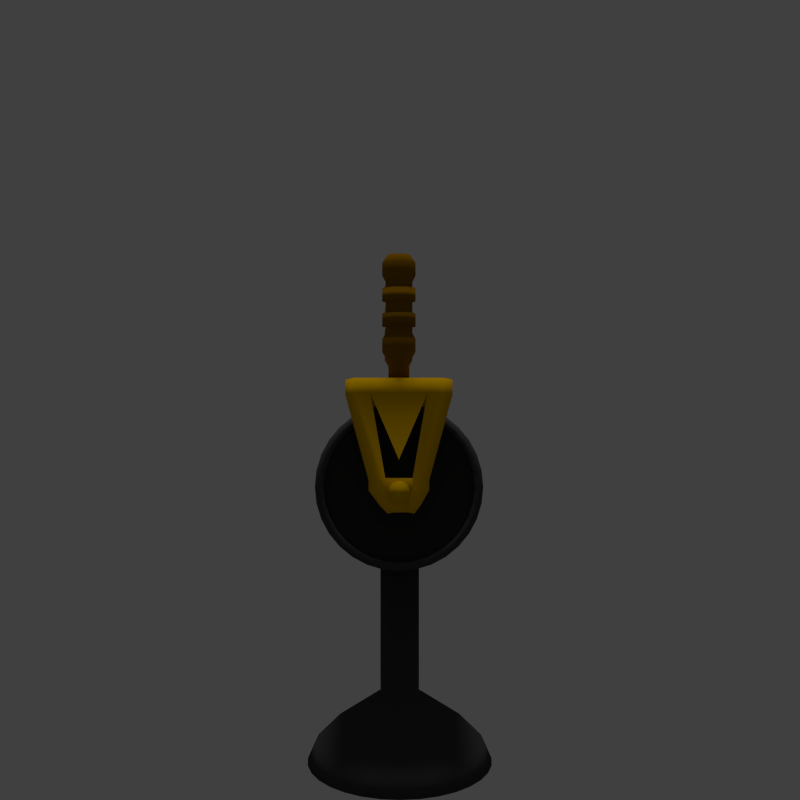 # Source: test_throttle.blend  (saved by Blender 2.75.0; exported with 4.5.12 LTS)
import bpy
from mathutils import Matrix  # noqa: F401  (used for matrix-valued properties, if any)

bpy.ops.wm.read_factory_settings(use_empty=True)
scene = bpy.context.scene
scene.name = 'Scene'

# ---- collections
col_collection_1 = bpy.data.collections.new('Collection 1'); scene.collection.children.link(col_collection_1)

# ---- materials (node trees are filled in below, after node groups)
mat_material_005 = bpy.data.materials.new('Material.005')
mat_material_005.alpha_threshold = 0.0
mat_material_005.use_transparent_shadow = False
mat_material_005.diffuse_color = (0.2462, 0.1157, 0.0, 1.0)
mat_material_005.roughness = 0.5
mat_material_005.specular_intensity = 0.2188
mat_material_001 = bpy.data.materials.new('Material.001')
mat_material_001.alpha_threshold = 0.0
mat_material_001.use_transparent_shadow = False
mat_material_001.diffuse_color = (0.0578, 0.0578, 0.0578, 1.0)
mat_material_001.roughness = 0.5
mat_material_001.specular_intensity = 1.0
mat_material_003 = bpy.data.materials.new('Material.003')
mat_material_003.alpha_threshold = 0.0
mat_material_003.use_transparent_shadow = False
mat_material_003.diffuse_color = (0.02874, 0.0291, 0.02839, 1.0)
mat_material_003.roughness = 0.5
mat_material_003.specular_intensity = 0.0
mat_material_002 = bpy.data.materials.new('Material.002')
mat_material_002.alpha_threshold = 0.0
mat_material_002.use_transparent_shadow = False
mat_material_002.diffuse_color = (0.8, 0.4465, 0.0, 1.0)
mat_material_002.specular_color = (1.0, 0.478, 0.3081)
mat_material_002.roughness = 0.5
mat_material_002.specular_intensity = 1.0

# ---- material node trees

# ---- world
world_world = bpy.data.worlds.new('World'); scene.world = world_world
world_world.color = (0.05088, 0.05088, 0.05088)
world_world.use_sun_shadow = False
world_world.sun_shadow_jitter_overblur = 0.0
world_world.cycles.sampling_method = 'MANUAL'
world_world.cycles.sample_map_resolution = 256
world_world.light_settings.ao_factor = 0.8

# ---- cameras
cam_camera_001 = bpy.data.cameras.new('Camera.001')
cam_camera_001.clip_end = 100.0
cam_camera_001.lens = 35.0
cam_camera_001.sensor_width = 32.0
cam_camera_001.sensor_height = 18.0
cam_camera_001.display_size = 2.0
cam_camera_001.dof.focus_distance = 0.0
cam_camera_001.dof.aperture_fstop = 128.0
cam_camera_001.dof.aperture_blades = 6

# ---- lights
light_sun = bpy.data.lights.new('Sun', 'SUN')
light_sun.transmission_factor = 0.0
light_sun.angle = 0.1993
light_sun.energy = 1.0
light_sun.shadow_buffer_clip_start = 0.5
light_sun.shadow_soft_size = 0.1
light_sun.shadow_cascade_max_distance = 1000.0
light_sun.cycles.use_multiple_importance_sampling = False

# ---- meshes
me_cube_002 = bpy.data.meshes.new('Cube.002')
me_cube_002.from_pydata([(0.5524, 0.06454, 0.782), (0.5524, 0.06454, 0.6479), (0.5398, 0.0633, 0.782), (0.5398, 0.0633, 0.6479), (0.5277, 0.05963, 0.782), (0.5277, 0.05963, 0.6479), (0.5166, 0.05367, 0.782), (0.5166, 0.05367, 0.6479), (0.5068, 0.04564, 0.782), (0.5068, 0.04564, 0.6479), (0.4987, 0.03586, 0.782), (0.4987, 0.03586, 0.6479), (0.4928, 0.0247, 0.782), (0.4928, 0.0247, 0.6479), (0.4891, 0.01259, 0.782), (0.4891, 0.01259, 0.6479), (0.4879, -3.186e-07, 0.782), (0.4879, -2.514e-07, 0.6479), (0.4891, -0.01259, 0.782), (0.4891, -0.01259, 0.6479), (0.4928, -0.0247, 0.782), (0.4928, -0.0247, 0.6479), (0.4987, -0.03586, 0.782), (0.4987, -0.03586, 0.6479), (0.5068, -0.04564, 0.782), (0.5068, -0.04564, 0.6479), (0.5166, -0.05367, 0.782), (0.5166, -0.05367, 0.6479), (0.5277, -0.05963, 0.782), (0.5277, -0.05963, 0.6479), (0.5398, -0.0633, 0.782), (0.5398, -0.0633, 0.6479), (0.5524, -0.06455, 0.782), (0.5524, -0.06454, 0.6479), (0.565, -0.0633, 0.782), (0.565, -0.0633, 0.6479), (0.5771, -0.05963, 0.782), (0.5771, -0.05963, 0.6479), (0.5883, -0.05367, 0.782), (0.5883, -0.05367, 0.6479), (0.5981, -0.04564, 0.782), (0.5981, -0.04564, 0.6479), (0.6061, -0.03586, 0.782), (0.6061, -0.03586, 0.6479), (0.612, -0.0247, 0.782), (0.612, -0.0247, 0.6479), (0.6157, -0.01259, 0.782), (0.6157, -0.01259, 0.6479), (0.617, -2.612e-07, 0.782), (0.617, -1.94e-07, 0.6479), (0.6157, 0.01259, 0.782), (0.6157, 0.01259, 0.6479), (0.612, 0.0247, 0.782), (0.612, 0.0247, 0.6479), (0.6061, 0.03586, 0.782), (0.6061, 0.03586, 0.6479), (0.5981, 0.04564, 0.782), (0.5981, 0.04564, 0.6479), (0.5883, 0.05367, 0.782), (0.5883, 0.05367, 0.6479), (0.5771, 0.05963, 0.782), (0.5771, 0.05963, 0.6479), (0.565, 0.0633, 0.782), (0.565, 0.0633, 0.6479), (0.5524, 0.103, 0.8514), (0.5323, 0.1011, 0.8514), (0.513, 0.09519, 0.8514), (0.4952, 0.08567, 0.8514), (0.4796, 0.07286, 0.8514), (0.4667, 0.05724, 0.8514), (0.4572, 0.03943, 0.8514), (0.4514, 0.0201, 0.8514), (0.4494, -3.857e-07, 0.8514), (0.4514, -0.0201, 0.8514), (0.4572, -0.03943, 0.8514), (0.4667, -0.05724, 0.8514), (0.4796, -0.07286, 0.8514), (0.4952, -0.08567, 0.8514), (0.513, -0.09519, 0.8514), (0.5323, -0.1011, 0.8514), (0.5524, -0.103, 0.8514), (0.5725, -0.1011, 0.8514), (0.5918, -0.09519, 0.8514), (0.6097, -0.08567, 0.8514), (0.6253, -0.07286, 0.8514), (0.6381, -0.05724, 0.8514), (0.6476, -0.03943, 0.8514), (0.6535, -0.0201, 0.8514), (0.6554, -2.94e-07, 0.8514), (0.6535, 0.0201, 0.8514), (0.6476, 0.03943, 0.8514), (0.6381, 0.05724, 0.8514), (0.6253, 0.07286, 0.8514), (0.6097, 0.08567, 0.8514), (0.5918, 0.09519, 0.8514), (0.5725, 0.1011, 0.8514), (0.5524, 0.103, 1.401), (0.5323, 0.1011, 1.401), (0.513, 0.09519, 1.401), (0.4952, 0.08567, 1.401), (0.4796, 0.07286, 1.401), (0.4667, 0.05724, 1.401), (0.4572, 0.03943, 1.401), (0.4514, 0.0201, 1.401), (0.4494, -6.837e-07, 1.401), (0.4514, -0.0201, 1.401), (0.4572, -0.03943, 1.401), (0.4667, -0.05724, 1.401), (0.4796, -0.07286, 1.401), (0.4952, -0.08567, 1.401), (0.513, -0.09519, 1.401), (0.5323, -0.1011, 1.401), (0.5524, -0.103, 1.401), (0.5725, -0.1011, 1.401), (0.5918, -0.09519, 1.401), (0.6097, -0.08567, 1.401), (0.6253, -0.07286, 1.401), (0.6381, -0.05724, 1.401), (0.6476, -0.03943, 1.401), (0.6535, -0.0201, 1.401), (0.6555, -5.92e-07, 1.401), (0.6535, 0.0201, 1.401), (0.6476, 0.03943, 1.401), (0.6381, 0.05724, 1.401), (0.6253, 0.07286, 1.401), (0.6097, 0.08567, 1.401), (0.5918, 0.09519, 1.401), (0.5725, 0.1011, 1.401), (0.5524, 0.07181, 1.449), (0.5384, 0.07043, 1.449), (0.5249, 0.06635, 1.449), (0.5125, 0.05971, 1.449), (0.5016, 0.05078, 1.449), (0.4927, 0.0399, 1.449), (0.4861, 0.02748, 1.449), (0.482, 0.01401, 1.449), (0.4806, -6.777e-07, 1.449), (0.482, -0.01401, 1.449), (0.4861, -0.02748, 1.449), (0.4927, -0.0399, 1.449), (0.5016, -0.05078, 1.449), (0.5125, -0.05971, 1.449), (0.5249, -0.06635, 1.449), (0.5384, -0.07044, 1.449), (0.5524, -0.07182, 1.449), (0.5664, -0.07044, 1.449), (0.5799, -0.06635, 1.449), (0.5923, -0.05971, 1.449), (0.6032, -0.05078, 1.449), (0.6121, -0.0399, 1.449), (0.6188, -0.02748, 1.449), (0.6228, -0.01401, 1.449), (0.6242, -6.137e-07, 1.449), (0.6228, 0.01401, 1.449), (0.6188, 0.02748, 1.449), (0.6121, 0.0399, 1.449), (0.6032, 0.05078, 1.449), (0.5923, 0.05971, 1.449), (0.5799, 0.06635, 1.449), (0.5664, 0.07043, 1.449), (0.4514, -0.0201, 0.9299), (0.4514, -0.0201, 1.008), (0.4514, -0.0201, 1.087), (0.4514, -0.0201, 1.165), (0.4514, -0.0201, 1.244), (0.4514, -0.0201, 1.322), (0.4494, -6.411e-07, 1.322), (0.4494, -5.985e-07, 1.244), (0.4494, -5.56e-07, 1.165), (0.4494, -5.134e-07, 1.087), (0.4494, -4.708e-07, 1.008), (0.4494, -4.282e-07, 0.9299), (0.6535, -0.0201, 0.9299), (0.6535, -0.0201, 1.008), (0.6535, -0.0201, 1.087), (0.6535, -0.0201, 1.165), (0.6535, -0.0201, 1.244), (0.6535, -0.0201, 1.322), (0.6476, -0.03943, 1.322), (0.6476, -0.03943, 1.244), (0.6476, -0.03943, 1.165), (0.6476, -0.03943, 1.087), (0.6476, -0.03943, 1.008), (0.6476, -0.03943, 0.9299), (0.4572, -0.03943, 0.9299), (0.4572, -0.03943, 1.008), (0.4572, -0.03943, 1.087), (0.4572, -0.03943, 1.165), (0.4572, -0.03943, 1.244), (0.4572, -0.03943, 1.322), (0.6554, -3.365e-07, 0.9299), (0.6554, -3.791e-07, 1.008), (0.6554, -4.217e-07, 1.087), (0.6554, -4.643e-07, 1.165), (0.6554, -5.068e-07, 1.244), (0.6554, -5.494e-07, 1.322), (0.4667, -0.05724, 0.9299), (0.4667, -0.05724, 1.008), (0.4667, -0.05724, 1.087), (0.4667, -0.05724, 1.165), (0.4667, -0.05724, 1.244), (0.4667, -0.05724, 1.322), (0.6535, 0.0201, 0.9299), (0.6535, 0.0201, 1.008), (0.6535, 0.0201, 1.087), (0.6535, 0.0201, 1.165), (0.6535, 0.0201, 1.244), (0.6535, 0.0201, 1.322), (0.4796, -0.07286, 0.9299), (0.4796, -0.07286, 1.008), (0.4796, -0.07286, 1.087), (0.4796, -0.07286, 1.165), (0.4796, -0.07286, 1.244), (0.4796, -0.07286, 1.322), (0.6476, 0.03943, 0.9299), (0.6476, 0.03943, 1.008), (0.6476, 0.03943, 1.087), (0.6476, 0.03943, 1.165), (0.6476, 0.03943, 1.244), (0.6476, 0.03943, 1.322), (0.4952, -0.08567, 0.9299), (0.4952, -0.08567, 1.008), (0.4952, -0.08567, 1.087), (0.4952, -0.08567, 1.165), (0.4952, -0.08567, 1.244), (0.4952, -0.08567, 1.322), (0.6381, 0.05724, 0.9299), (0.6381, 0.05724, 1.008), (0.6381, 0.05724, 1.087), (0.6381, 0.05724, 1.165), (0.6381, 0.05724, 1.244), (0.6381, 0.05724, 1.322), (0.513, -0.09519, 0.9299), (0.513, -0.09519, 1.008), (0.513, -0.09519, 1.087), (0.513, -0.09519, 1.165), (0.513, -0.09519, 1.244), (0.513, -0.09519, 1.322), (0.5323, 0.1011, 0.9299), (0.5323, 0.1011, 1.008), (0.5323, 0.1011, 1.087), (0.5323, 0.1011, 1.165), (0.5323, 0.1011, 1.244), (0.5323, 0.1011, 1.322), (0.5524, 0.103, 1.322), (0.5524, 0.103, 1.244), (0.5524, 0.103, 1.165), (0.5524, 0.103, 1.087), (0.5524, 0.103, 1.008), (0.5524, 0.103, 0.9299), (0.6253, 0.07286, 0.9299), (0.6253, 0.07286, 1.008), (0.6253, 0.07286, 1.087), (0.6253, 0.07286, 1.165), (0.6253, 0.07286, 1.244), (0.6253, 0.07286, 1.322), (0.5323, -0.1011, 0.9299), (0.5323, -0.1011, 1.008), (0.5323, -0.1011, 1.087), (0.5323, -0.1011, 1.165), (0.5323, -0.1011, 1.244), (0.5323, -0.1011, 1.322), (0.513, 0.09519, 0.9299), (0.513, 0.09519, 1.008), (0.513, 0.09519, 1.087), (0.513, 0.09519, 1.165), (0.513, 0.09519, 1.244), (0.513, 0.09519, 1.322), (0.6097, 0.08567, 0.9299), (0.6097, 0.08567, 1.008), (0.6097, 0.08567, 1.087), (0.6097, 0.08567, 1.165), (0.6097, 0.08567, 1.244), (0.6097, 0.08567, 1.322), (0.5524, -0.103, 0.9299), (0.5524, -0.103, 1.008), (0.5524, -0.103, 1.087), (0.5524, -0.103, 1.165), (0.5524, -0.103, 1.244), (0.5524, -0.103, 1.322), (0.4952, 0.08567, 0.9299), (0.4952, 0.08567, 1.008), (0.4952, 0.08567, 1.087), (0.4952, 0.08567, 1.165), (0.4952, 0.08567, 1.244), (0.4952, 0.08567, 1.322), (0.5918, 0.09519, 0.9299), (0.5918, 0.09519, 1.008), (0.5918, 0.09519, 1.087), (0.5918, 0.09519, 1.165), (0.5918, 0.09519, 1.244), (0.5918, 0.09519, 1.322), (0.5725, -0.1011, 0.9299), (0.5725, -0.1011, 1.008), (0.5725, -0.1011, 1.087), (0.5725, -0.1011, 1.165), (0.5725, -0.1011, 1.244), (0.5725, -0.1011, 1.322), (0.4796, 0.07286, 0.9299), (0.4796, 0.07286, 1.008), (0.4796, 0.07286, 1.087), (0.4796, 0.07286, 1.165), (0.4796, 0.07286, 1.244), (0.4796, 0.07286, 1.322), (0.5725, 0.1011, 0.9299), (0.5725, 0.1011, 1.008), (0.5725, 0.1011, 1.087), (0.5725, 0.1011, 1.165), (0.5725, 0.1011, 1.244), (0.5725, 0.1011, 1.322), (0.5918, -0.09519, 0.9299), (0.5918, -0.09519, 1.008), (0.5918, -0.09519, 1.087), (0.5918, -0.09519, 1.165), (0.5918, -0.09519, 1.244), (0.5918, -0.09519, 1.322), (0.4667, 0.05724, 0.9299), (0.4667, 0.05724, 1.008), (0.4667, 0.05724, 1.087), (0.4667, 0.05724, 1.165), (0.4667, 0.05724, 1.244), (0.4667, 0.05724, 1.322), (0.6097, -0.08567, 0.9299), (0.6097, -0.08567, 1.008), (0.6097, -0.08567, 1.087), (0.6097, -0.08567, 1.165), (0.6097, -0.08567, 1.244), (0.6097, -0.08567, 1.322), (0.4572, 0.03943, 0.9299), (0.4572, 0.03943, 1.008), (0.4572, 0.03943, 1.087), (0.4572, 0.03943, 1.165), (0.4572, 0.03943, 1.244), (0.4572, 0.03943, 1.322), (0.6253, -0.07286, 0.9299), (0.6253, -0.07286, 1.008), (0.6253, -0.07286, 1.087), (0.6253, -0.07286, 1.165), (0.6253, -0.07286, 1.244), (0.6253, -0.07286, 1.322), (0.4514, 0.0201, 0.9299), (0.4514, 0.0201, 1.008), (0.4514, 0.0201, 1.087), (0.4514, 0.0201, 1.165), (0.4514, 0.0201, 1.244), (0.4514, 0.0201, 1.322), (0.6381, -0.05724, 0.9299), (0.6381, -0.05724, 1.008), (0.6381, -0.05724, 1.087), (0.6381, -0.05724, 1.165), (0.6381, -0.05724, 1.244), (0.6381, -0.05724, 1.322), (0.4712, -0.01695, 0.9683), (0.4712, -0.01695, 1.031), (0.4712, -0.01695, 1.095), (0.4712, -0.01695, 1.158), (0.4712, -0.01695, 1.221), (0.4712, -0.01695, 1.284), (0.4696, -0.0007805, 1.284), (0.4696, -0.0007805, 1.221), (0.4696, -0.0007804, 1.158), (0.4696, -0.0007804, 1.095), (0.4696, -0.0007804, 1.031), (0.4696, -0.0007803, 0.9683), (0.6337, -0.01695, 0.9683), (0.6337, -0.01695, 1.031), (0.6337, -0.01695, 1.095), (0.6337, -0.01695, 1.158), (0.6337, -0.01695, 1.221), (0.6337, -0.01695, 1.284), (0.629, -0.03249, 1.284), (0.629, -0.03249, 1.221), (0.629, -0.03249, 1.158), (0.629, -0.03249, 1.095), (0.629, -0.03249, 1.031), (0.629, -0.03249, 0.9683), (0.4759, -0.03249, 0.9683), (0.4759, -0.03249, 1.031), (0.4759, -0.03249, 1.095), (0.4759, -0.03249, 1.158), (0.4759, -0.03249, 1.221), (0.4759, -0.03249, 1.284), (0.6353, -0.0007802, 0.9683), (0.6353, -0.0007803, 1.031), (0.6353, -0.0007803, 1.095), (0.6353, -0.0007803, 1.158), (0.6353, -0.0007804, 1.221), (0.6353, -0.0007804, 1.284), (0.4836, -0.04682, 0.9683), (0.4836, -0.04682, 1.031), (0.4836, -0.04682, 1.095), (0.4836, -0.04682, 1.158), (0.4836, -0.04682, 1.221), (0.4836, -0.04682, 1.284), (0.6337, 0.01539, 0.9683), (0.6337, 0.01539, 1.031), (0.6337, 0.01539, 1.095), (0.6337, 0.01539, 1.158), (0.6337, 0.01539, 1.221), (0.6337, 0.01539, 1.284), (0.4939, -0.05937, 0.9683), (0.4939, -0.05937, 1.031), (0.4939, -0.05937, 1.095), (0.4939, -0.05937, 1.158), (0.4939, -0.05937, 1.221), (0.4939, -0.05937, 1.284), (0.629, 0.03093, 0.9683), (0.629, 0.03093, 1.031), (0.629, 0.03093, 1.095), (0.629, 0.03093, 1.158), (0.629, 0.03093, 1.221), (0.629, 0.03093, 1.284), (0.5064, -0.06968, 0.9683), (0.5064, -0.06968, 1.031), (0.5064, -0.06968, 1.095), (0.5064, -0.06968, 1.158), (0.5064, -0.06968, 1.221), (0.5064, -0.06968, 1.284), (0.6214, 0.04526, 0.9683), (0.6214, 0.04526, 1.031), (0.6214, 0.04526, 1.095), (0.6214, 0.04526, 1.158), (0.6214, 0.04526, 1.221), (0.6214, 0.04526, 1.284), (0.5208, -0.07734, 0.9683), (0.5208, -0.07734, 1.031), (0.5208, -0.07734, 1.095), (0.5208, -0.07734, 1.158), (0.5208, -0.07734, 1.221), (0.5208, -0.07734, 1.284), (0.5363, 0.08049, 0.9683), (0.5363, 0.08049, 1.031), (0.5363, 0.08049, 1.095), (0.5363, 0.08049, 1.158), (0.5363, 0.08049, 1.221), (0.5363, 0.08049, 1.284), (0.5525, 0.08208, 1.284), (0.5525, 0.08208, 1.221), (0.5525, 0.08208, 1.158), (0.5525, 0.08208, 1.095), (0.5525, 0.08208, 1.031), (0.5525, 0.08208, 0.9683), (0.6111, 0.05781, 0.9683), (0.6111, 0.05781, 1.031), (0.6111, 0.05781, 1.095), (0.6111, 0.05781, 1.158), (0.6111, 0.05781, 1.221), (0.6111, 0.05781, 1.284), (0.5363, -0.08205, 0.9683), (0.5363, -0.08205, 1.031), (0.5363, -0.08205, 1.095), (0.5363, -0.08205, 1.158), (0.5363, -0.08205, 1.221), (0.5363, -0.08205, 1.284), (0.5208, 0.07578, 0.9683), (0.5208, 0.07578, 1.031), (0.5208, 0.07578, 1.095), (0.5208, 0.07578, 1.158), (0.5208, 0.07578, 1.221), (0.5208, 0.07578, 1.284), (0.5985, 0.06812, 0.9683), (0.5985, 0.06812, 1.031), (0.5985, 0.06812, 1.095), (0.5985, 0.06812, 1.158), (0.5985, 0.06812, 1.221), (0.5985, 0.06812, 1.284), (0.5525, -0.08364, 0.9683), (0.5525, -0.08364, 1.031), (0.5525, -0.08364, 1.095), (0.5525, -0.08364, 1.158), (0.5525, -0.08364, 1.221), (0.5525, -0.08364, 1.284), (0.5064, 0.06812, 0.9683), (0.5064, 0.06812, 1.031), (0.5064, 0.06812, 1.095), (0.5064, 0.06812, 1.158), (0.5064, 0.06812, 1.221), (0.5064, 0.06812, 1.284), (0.5842, 0.07578, 0.9683), (0.5842, 0.07578, 1.031), (0.5842, 0.07578, 1.095), (0.5842, 0.07578, 1.158), (0.5842, 0.07578, 1.221), (0.5842, 0.07578, 1.284), (0.5686, -0.08205, 0.9683), (0.5686, -0.08205, 1.031), (0.5686, -0.08205, 1.095), (0.5686, -0.08205, 1.158), (0.5686, -0.08205, 1.221), (0.5686, -0.08205, 1.284), (0.4939, 0.05781, 0.9683), (0.4939, 0.05781, 1.031), (0.4939, 0.05781, 1.095), (0.4939, 0.05781, 1.158), (0.4939, 0.05781, 1.221), (0.4939, 0.05781, 1.284), (0.5686, 0.08049, 0.9683), (0.5686, 0.08049, 1.031), (0.5686, 0.08049, 1.095), (0.5686, 0.08049, 1.158), (0.5686, 0.08049, 1.221), (0.5686, 0.08049, 1.284), (0.5842, -0.07734, 0.9683), (0.5842, -0.07734, 1.031), (0.5842, -0.07734, 1.095), (0.5842, -0.07734, 1.158), (0.5842, -0.07734, 1.221), (0.5842, -0.07734, 1.284), (0.4836, 0.04526, 0.9683), (0.4836, 0.04526, 1.031), (0.4836, 0.04526, 1.095), (0.4836, 0.04526, 1.158), (0.4836, 0.04526, 1.221), (0.4836, 0.04526, 1.284), (0.5985, -0.06968, 0.9683), (0.5985, -0.06968, 1.031), (0.5985, -0.06968, 1.095), (0.5985, -0.06968, 1.158), (0.5985, -0.06968, 1.221), (0.5985, -0.06968, 1.284), (0.4759, 0.03093, 0.9683), (0.4759, 0.03093, 1.031), (0.4759, 0.03093, 1.095), (0.4759, 0.03093, 1.158), (0.4759, 0.03093, 1.221), (0.4759, 0.03093, 1.284), (0.6111, -0.05937, 0.9683), (0.6111, -0.05937, 1.031), (0.6111, -0.05937, 1.095), (0.6111, -0.05937, 1.158), (0.6111, -0.05937, 1.221), (0.6111, -0.05937, 1.284), (0.4712, 0.01539, 0.9683), (0.4712, 0.01539, 1.031), (0.4712, 0.01539, 1.095), (0.4712, 0.01539, 1.158), (0.4712, 0.01539, 1.221), (0.4712, 0.01539, 1.284), (0.6214, -0.04682, 0.9683), (0.6214, -0.04682, 1.031), (0.6214, -0.04682, 1.095), (0.6214, -0.04682, 1.158), (0.6214, -0.04682, 1.221), (0.6214, -0.04682, 1.284)], [], [(0, 1, 3, 2), (2, 3, 5, 4), (4, 5, 7, 6), (6, 7, 9, 8), (8, 9, 11, 10), (10, 11, 13, 12), (12, 13, 15, 14), (14, 15, 17, 16), (16, 17, 19, 18), (18, 19, 21, 20), (20, 21, 23, 22), (22, 23, 25, 24), (24, 25, 27, 26), (26, 27, 29, 28), (28, 29, 31, 30), (30, 31, 33, 32), (32, 33, 35, 34), (34, 35, 37, 36), (36, 37, 39, 38), (38, 39, 41, 40), (40, 41, 43, 42), (42, 43, 45, 44), (44, 45, 47, 46), (46, 47, 49, 48), (48, 49, 51, 50), (50, 51, 53, 52), (52, 53, 55, 54), (54, 55, 57, 56), (56, 57, 59, 58), (58, 59, 61, 60), (3, 1, 63, 61, 59, 57, 55, 53, 51, 49, 47, 45, 43, 41, 39, 37, 35, 33, 31, 29, 27, 25, 23, 21, 19, 17, 15, 13, 11, 9, 7, 5), (62, 63, 1, 0), (60, 61, 63, 62), (6, 8, 68, 67), (166, 165, 105, 104), (24, 26, 77, 76), (42, 44, 86, 85), (60, 62, 95, 94), (16, 18, 73, 72), (34, 36, 82, 81), (52, 54, 91, 90), (8, 10, 69, 68), (26, 28, 78, 77), (44, 46, 87, 86), (0, 2, 65, 64), (62, 0, 64, 95), (18, 20, 74, 73), (36, 38, 83, 82), (54, 56, 92, 91), (10, 12, 70, 69), (28, 30, 79, 78), (46, 48, 88, 87), (2, 4, 66, 65), (20, 22, 75, 74), (38, 40, 84, 83), (56, 58, 93, 92), (12, 14, 71, 70), (30, 32, 80, 79), (48, 50, 89, 88), (4, 6, 67, 66), (22, 24, 76, 75), (40, 42, 85, 84), (58, 60, 94, 93), (14, 16, 72, 71), (32, 34, 81, 80), (50, 52, 90, 89), (107, 108, 140, 139), (178, 177, 119, 118), (165, 189, 106, 105), (177, 195, 120, 119), (189, 201, 107, 106), (195, 207, 121, 120), (201, 213, 108, 107), (207, 219, 122, 121), (213, 225, 109, 108), (219, 231, 123, 122), (225, 237, 110, 109), (244, 243, 97, 96), (231, 255, 124, 123), (237, 261, 111, 110), (243, 267, 98, 97), (255, 273, 125, 124), (261, 279, 112, 111), (267, 285, 99, 98), (273, 291, 126, 125), (279, 297, 113, 112), (285, 303, 100, 99), (291, 309, 127, 126), (297, 315, 114, 113), (303, 321, 101, 100), (309, 244, 96, 127), (315, 327, 115, 114), (321, 333, 102, 101), (327, 339, 116, 115), (333, 345, 103, 102), (339, 351, 117, 116), (345, 166, 104, 103), (351, 178, 118, 117), (128, 129, 130, 131, 132, 133, 134, 135, 136, 137, 138, 139, 140, 141, 142, 143, 144, 145, 146, 147, 148, 149, 150, 151, 152, 153, 154, 155, 156, 157, 158, 159), (121, 122, 154, 153), (108, 109, 141, 140), (122, 123, 155, 154), (109, 110, 142, 141), (96, 97, 129, 128), (123, 124, 156, 155), (110, 111, 143, 142), (97, 98, 130, 129), (124, 125, 157, 156), (111, 112, 144, 143), (98, 99, 131, 130), (125, 126, 158, 157), (112, 113, 145, 144), (99, 100, 132, 131), (126, 127, 159, 158), (113, 114, 146, 145), (100, 101, 133, 132), (127, 96, 128, 159), (114, 115, 147, 146), (101, 102, 134, 133), (115, 116, 148, 147), (102, 103, 135, 134), (116, 117, 149, 148), (103, 104, 136, 135), (117, 118, 150, 149), (104, 105, 137, 136), (118, 119, 151, 150), (105, 106, 138, 137), (119, 120, 152, 151), (106, 107, 139, 138), (120, 121, 153, 152), (85, 86, 183, 346), (237, 225, 417, 429), (347, 182, 181, 348), (326, 338, 530, 518), (349, 180, 179, 350), (181, 174, 366, 373), (71, 72, 171, 340), (287, 269, 461, 479), (341, 170, 169, 342), (224, 236, 428, 416), (343, 168, 167, 344), (337, 325, 517, 529), (84, 85, 346, 334), (173, 182, 374, 365), (335, 347, 348, 336), (268, 286, 478, 460), (337, 349, 350, 338), (235, 223, 415, 427), (70, 71, 340, 328), (324, 336, 528, 516), (329, 341, 342, 330), (183, 172, 364, 375), (331, 343, 344, 332), (297, 279, 471, 489), (83, 84, 334, 322), (222, 234, 426, 414), (323, 335, 336, 324), (335, 323, 515, 527), (325, 337, 338, 326), (189, 165, 357, 381), (69, 70, 328, 316), (278, 296, 488, 470), (317, 329, 330, 318), (233, 221, 413, 425), (319, 331, 332, 320), (322, 334, 526, 514), (82, 83, 322, 310), (164, 188, 380, 356), (311, 323, 324, 312), (295, 277, 469, 487), (313, 325, 326, 314), (220, 232, 424, 412), (95, 64, 249, 304), (345, 333, 525, 537), (305, 248, 247, 306), (187, 163, 355, 379), (307, 246, 245, 308), (276, 294, 486, 468), (68, 69, 316, 298), (243, 244, 436, 435), (299, 317, 318, 300), (332, 344, 536, 524), (301, 319, 320, 302), (162, 186, 378, 354), (81, 82, 310, 292), (293, 275, 467, 485), (293, 311, 312, 294), (245, 242, 434, 437), (295, 313, 314, 296), (343, 331, 523, 535), (94, 95, 304, 286), (185, 161, 353, 377), (287, 305, 306, 288), (274, 292, 484, 466), (289, 307, 308, 290), (241, 246, 438, 433), (67, 68, 298, 280), (330, 342, 534, 522), (281, 299, 300, 282), (160, 184, 376, 352), (283, 301, 302, 284), (303, 285, 477, 495), (80, 81, 292, 274), (247, 240, 432, 439), (275, 293, 294, 276), (341, 329, 521, 533), (277, 295, 296, 278), (195, 177, 369, 387), (93, 94, 286, 268), (284, 302, 494, 476), (269, 287, 288, 270), (239, 248, 440, 431), (271, 289, 290, 272), (328, 340, 532, 520), (66, 67, 280, 262), (176, 194, 386, 368), (263, 281, 282, 264), (301, 283, 475, 493), (265, 283, 284, 266), (249, 238, 430, 441), (79, 80, 274, 256), (351, 339, 531, 543), (257, 275, 276, 258), (193, 175, 367, 385), (259, 277, 278, 260), (282, 300, 492, 474), (92, 93, 268, 250), (255, 231, 423, 447), (251, 269, 270, 252), (338, 350, 542, 530), (253, 271, 272, 254), (174, 192, 384, 366), (65, 66, 262, 238), (299, 281, 473, 491), (239, 263, 264, 240), (230, 254, 446, 422), (241, 265, 266, 242), (349, 337, 529, 541), (78, 79, 256, 232), (191, 173, 365, 383), (233, 257, 258, 234), (280, 298, 490, 472), (235, 259, 260, 236), (253, 229, 421, 445), (91, 92, 250, 226), (336, 348, 540, 528), (227, 251, 252, 228), (172, 190, 382, 364), (229, 253, 254, 230), (309, 291, 483, 501), (64, 65, 238, 249), (228, 252, 444, 420), (248, 239, 240, 247), (347, 335, 527, 539), (246, 241, 242, 245), (201, 189, 381, 393), (77, 78, 232, 220), (290, 308, 500, 482), (221, 233, 234, 222), (251, 227, 419, 443), (223, 235, 236, 224), (334, 346, 538, 526), (90, 91, 226, 214), (188, 200, 392, 380), (215, 227, 228, 216), (307, 289, 481, 499), (217, 229, 230, 218), (226, 250, 442, 418), (76, 77, 220, 208), (166, 345, 537, 358), (209, 221, 222, 210), (199, 187, 379, 391), (211, 223, 224, 212), (288, 306, 498, 480), (89, 90, 214, 202), (261, 237, 429, 453), (203, 215, 216, 204), (344, 167, 359, 536), (205, 217, 218, 206), (186, 198, 390, 378), (75, 76, 208, 196), (305, 287, 479, 497), (197, 209, 210, 198), (236, 260, 452, 428), (199, 211, 212, 200), (168, 343, 535, 360), (88, 89, 202, 190), (197, 185, 377, 389), (191, 203, 204, 192), (286, 304, 496, 478), (193, 205, 206, 194), (259, 235, 427, 451), (74, 75, 196, 184), (342, 169, 361, 534), (185, 197, 198, 186), (184, 196, 388, 376), (187, 199, 200, 188), (315, 297, 489, 507), (87, 88, 190, 172), (234, 258, 450, 426), (173, 191, 192, 174), (170, 341, 533, 362), (175, 193, 194, 176), (207, 195, 387, 399), (73, 74, 184, 160), (296, 314, 506, 488), (161, 185, 186, 162), (257, 233, 425, 449), (163, 187, 188, 164), (340, 171, 363, 532), (86, 87, 172, 183), (194, 206, 398, 386), (182, 173, 174, 181), (313, 295, 487, 505), (180, 175, 176, 179), (232, 256, 448, 424), (72, 73, 160, 171), (178, 351, 543, 370), (170, 161, 162, 169), (205, 193, 385, 397), (168, 163, 164, 167), (294, 312, 504, 486), (538, 375, 374, 539), (540, 373, 372, 541), (542, 371, 370, 543), (532, 363, 362, 533), (534, 361, 360, 535), (536, 359, 358, 537), (526, 538, 539, 527), (528, 540, 541, 529), (530, 542, 543, 531), (520, 532, 533, 521), (522, 534, 535, 523), (524, 536, 537, 525), (514, 526, 527, 515), (516, 528, 529, 517), (518, 530, 531, 519), (508, 520, 521, 509), (510, 522, 523, 511), (512, 524, 525, 513), (502, 514, 515, 503), (504, 516, 517, 505), (506, 518, 519, 507), (496, 441, 440, 497), (498, 439, 438, 499), (500, 437, 436, 501), (490, 508, 509, 491), (492, 510, 511, 493), (494, 512, 513, 495), (484, 502, 503, 485), (486, 504, 505, 487), (488, 506, 507, 489), (478, 496, 497, 479), (480, 498, 499, 481), (482, 500, 501, 483), (472, 490, 491, 473), (474, 492, 493, 475), (476, 494, 495, 477), (466, 484, 485, 467), (468, 486, 487, 469), (470, 488, 489, 471), (460, 478, 479, 461), (462, 480, 481, 463), (464, 482, 483, 465), (454, 472, 473, 455), (456, 474, 475, 457), (458, 476, 477, 459), (448, 466, 467, 449), (450, 468, 469, 451), (452, 470, 471, 453), (442, 460, 461, 443), (444, 462, 463, 445), (446, 464, 465, 447), (430, 454, 455, 431), (432, 456, 457, 433), (434, 458, 459, 435), (424, 448, 449, 425), (426, 450, 451, 427), (428, 452, 453, 429), (418, 442, 443, 419), (420, 444, 445, 421), (422, 446, 447, 423), (441, 430, 431, 440), (439, 432, 433, 438), (437, 434, 435, 436), (412, 424, 425, 413), (414, 426, 427, 415), (416, 428, 429, 417), (406, 418, 419, 407), (408, 420, 421, 409), (410, 422, 423, 411), (400, 412, 413, 401), (402, 414, 415, 403), (404, 416, 417, 405), (394, 406, 407, 395), (396, 408, 409, 397), (398, 410, 411, 399), (388, 400, 401, 389), (390, 402, 403, 391), (392, 404, 405, 393), (382, 394, 395, 383), (384, 396, 397, 385), (386, 398, 399, 387), (376, 388, 389, 377), (378, 390, 391, 379), (380, 392, 393, 381), (364, 382, 383, 365), (366, 384, 385, 367), (368, 386, 387, 369), (352, 376, 377, 353), (354, 378, 379, 355), (356, 380, 381, 357), (375, 364, 365, 374), (373, 366, 367, 372), (371, 368, 369, 370), (363, 352, 353, 362), (361, 354, 355, 360), (359, 356, 357, 358), (270, 288, 480, 462), (175, 180, 372, 367), (339, 327, 519, 531), (214, 226, 418, 406), (289, 271, 463, 481), (179, 176, 368, 371), (316, 328, 520, 508), (227, 215, 407, 419), (272, 290, 482, 464), (177, 178, 370, 369), (329, 317, 509, 521), (216, 228, 420, 408), (291, 273, 465, 483), (171, 160, 352, 363), (318, 330, 522, 510), (229, 217, 409, 421), (262, 280, 472, 454), (161, 170, 362, 353), (331, 319, 511, 523), (218, 230, 422, 410), (281, 263, 455, 473), (169, 162, 354, 361), (320, 332, 524, 512), (231, 219, 411, 423), (264, 282, 474, 456), (163, 168, 360, 355), (333, 321, 513, 525), (208, 220, 412, 400), (283, 265, 457, 475), (167, 164, 356, 359), (310, 322, 514, 502), (221, 209, 401, 413), (266, 284, 476, 458), (165, 166, 358, 357), (323, 311, 503, 515), (210, 222, 414, 402), (285, 267, 459, 477), (312, 324, 516, 504), (223, 211, 403, 415), (256, 274, 466, 448), (325, 313, 505, 517), (212, 224, 416, 404), (275, 257, 449, 467), (314, 326, 518, 506), (225, 213, 405, 417), (258, 276, 468, 450), (327, 315, 507, 519), (202, 214, 406, 394), (277, 259, 451, 469), (304, 249, 441, 496), (215, 203, 395, 407), (260, 278, 470, 452), (248, 305, 497, 440), (204, 216, 408, 396), (279, 261, 453, 471), (306, 247, 439, 498), (217, 205, 397, 409), (250, 268, 460, 442), (246, 307, 499, 438), (206, 218, 410, 398), (269, 251, 443, 461), (308, 245, 437, 500), (219, 207, 399, 411), (252, 270, 462, 444), (244, 309, 501, 436), (196, 208, 400, 388), (271, 253, 445, 463), (298, 316, 508, 490), (209, 197, 389, 401), (254, 272, 464, 446), (317, 299, 491, 509), (198, 210, 402, 390), (273, 255, 447, 465), (300, 318, 510, 492), (211, 199, 391, 403), (238, 262, 454, 430), (319, 301, 493, 511), (200, 212, 404, 392), (346, 183, 375, 538), (263, 239, 431, 455), (302, 320, 512, 494), (213, 201, 393, 405), (182, 347, 539, 374), (240, 264, 456, 432), (321, 303, 495, 513), (190, 202, 394, 382), (348, 181, 373, 540), (265, 241, 433, 457), (292, 310, 502, 484), (203, 191, 383, 395), (180, 349, 541, 372), (242, 266, 458, 434), (311, 293, 485, 503), (192, 204, 396, 384), (350, 179, 371, 542), (267, 243, 435, 459)])
me_cube_002.polygons.foreach_set('use_smooth', [True] * 514)
me_cube_002.materials.append(mat_material_005)
me_cube_002.use_remesh_preserve_volume = False
me_cube_002.use_remesh_preserve_attributes = False
me_cube_002.use_mirror_vertex_groups = False
me_cube_002.update()
me_cylinder_004 = bpy.data.meshes.new('Cylinder.004')
me_cylinder_004.from_pydata([(4.128e-16, -0.9296, 2.413), (-1.23e-23, -0.5231, 2.413), (0.1814, -0.9296, 2.431), (0.1814, -0.5231, 2.431), (0.3558, -0.9296, 2.484), (0.3558, -0.5231, 2.484), (0.5165, -0.9296, 2.57), (0.5165, -0.5231, 2.57), (0.6574, -0.9296, 2.686), (0.6574, -0.5231, 2.686), (0.773, -0.9296, 2.827), (0.773, -0.5231, 2.827), (0.8589, -0.9296, 2.987), (0.8589, -0.5231, 2.987), (0.9118, -0.9296, 3.162), (0.9118, -0.5231, 3.162), (0.9296, -0.9296, 3.343), (0.9296, -0.5231, 3.343), (0.9118, -0.9296, 3.524), (0.9118, -0.5231, 3.524), (0.8589, -0.9296, 3.699), (0.8589, -0.5231, 3.699), (0.773, -0.9296, 3.86), (0.773, -0.5231, 3.86), (0.6574, -0.9296, 4.0), (0.6574, -0.5231, 4.0), (0.5165, -0.9296, 4.116), (0.5165, -0.5231, 4.116), (0.3558, -0.9296, 4.202), (0.3558, -0.5231, 4.202), (0.1814, -0.9296, 4.255), (0.1814, -0.5231, 4.255), (-3.029e-07, -0.9296, 4.273), (-3.029e-07, -0.5231, 4.273), (-0.1814, -0.9296, 4.255), (-0.1814, -0.5231, 4.255), (-0.3558, -0.9296, 4.202), (-0.3558, -0.5231, 4.202), (-0.5165, -0.9296, 4.116), (-0.5165, -0.5231, 4.116), (-0.6574, -0.9296, 4.0), (-0.6574, -0.5231, 4.0), (-0.773, -0.9296, 3.86), (-0.773, -0.5231, 3.86), (-0.8589, -0.9296, 3.699), (-0.8589, -0.5231, 3.699), (-0.9118, -0.9296, 3.524), (-0.9118, -0.5231, 3.524), (-0.9296, -0.9296, 3.343), (-0.9296, -0.5231, 3.343), (-0.9118, -0.9296, 3.162), (-0.9118, -0.5231, 3.162), (-0.8589, -0.9296, 2.987), (-0.8589, -0.5231, 2.987), (-0.773, -0.9296, 2.827), (-0.773, -0.5231, 2.827), (-0.6573, -0.9296, 2.686), (-0.6573, -0.5231, 2.686), (-0.5165, -0.9296, 2.57), (-0.5165, -0.5231, 2.57), (-0.3558, -0.9296, 2.484), (-0.3558, -0.5231, 2.484), (-0.1814, -0.9296, 2.431), (-0.1814, -0.5231, 2.431), (1.832e-16, -0.9915, 2.45), (0.1742, -0.9915, 2.467), (0.3417, -0.9915, 2.518), (0.496, -0.9915, 2.601), (0.6313, -0.9915, 2.712), (0.7424, -0.9915, 2.847), (0.8249, -0.9915, 3.001), (0.8757, -0.9915, 3.169), (0.8928, -0.9915, 3.343), (0.8757, -0.9915, 3.517), (0.8249, -0.9915, 3.685), (0.7424, -0.9915, 3.839), (0.6313, -0.9915, 3.974), (0.496, -0.9915, 4.085), (0.3417, -0.9915, 4.168), (0.1742, -0.9915, 4.219), (-2.909e-07, -0.9915, 4.236), (-0.1742, -0.9915, 4.219), (-0.3417, -0.9915, 4.168), (-0.496, -0.9915, 4.085), (-0.6313, -0.9915, 3.974), (-0.7424, -0.9915, 3.839), (-0.8249, -0.9915, 3.685), (-0.8757, -0.9915, 3.517), (-0.8928, -0.9915, 3.343), (-0.8757, -0.9915, 3.169), (-0.8249, -0.9915, 3.001), (-0.7424, -0.9915, 2.847), (-0.6313, -0.9915, 2.712), (-0.496, -0.9915, 2.601), (-0.3417, -0.9915, 2.518), (-0.1742, -0.9915, 2.467), (1.699e-16, -0.9915, 2.515), (0.1615, -0.9915, 2.531), (0.3167, -0.9915, 2.578), (0.4598, -0.9915, 2.655), (0.5853, -0.9915, 2.758), (0.6882, -0.9915, 2.883), (0.7647, -0.9915, 3.026), (0.8118, -0.9915, 3.182), (0.8277, -0.9915, 3.343), (0.8118, -0.9915, 3.505), (0.7647, -0.9915, 3.66), (0.6882, -0.9915, 3.803), (0.5853, -0.9915, 3.928), (0.4598, -0.9915, 4.031), (0.3167, -0.9915, 4.108), (0.1615, -0.9915, 4.155), (-2.697e-07, -0.9915, 4.171), (-0.1615, -0.9915, 4.155), (-0.3167, -0.9915, 4.108), (-0.4598, -0.9915, 4.031), (-0.5853, -0.9915, 3.928), (-0.6882, -0.9915, 3.803), (-0.7647, -0.9915, 3.66), (-0.8118, -0.9915, 3.505), (-0.8277, -0.9915, 3.343), (-0.8118, -0.9915, 3.182), (-0.7647, -0.9915, 3.026), (-0.6882, -0.9915, 2.883), (-0.5853, -0.9915, 2.758), (-0.4598, -0.9915, 2.655), (-0.3167, -0.9915, 2.578), (-0.1615, -0.9915, 2.531), (1.699e-16, -0.7761, 2.515), (0.1615, -0.7761, 2.531), (0.3167, -0.7761, 2.578), (0.4598, -0.7761, 2.655), (0.5853, -0.7761, 2.758), (0.6882, -0.7761, 2.883), (0.7647, -0.7761, 3.026), (0.8118, -0.7761, 3.182), (0.8277, -0.7761, 3.343), (0.8118, -0.7761, 3.505), (0.7647, -0.7761, 3.66), (0.6882, -0.7761, 3.803), (0.5853, -0.7761, 3.928), (0.4598, -0.7761, 4.031), (0.3167, -0.7761, 4.108), (0.1615, -0.7761, 4.155), (-2.697e-07, -0.7761, 4.171), (-0.1615, -0.7761, 4.155), (-0.3167, -0.7761, 4.108), (-0.4598, -0.7761, 4.031), (-0.5853, -0.7761, 3.928), (-0.6882, -0.7761, 3.803), (-0.7647, -0.7761, 3.66), (-0.8118, -0.7761, 3.505), (-0.8277, -0.7761, 3.343), (-0.8118, -0.7761, 3.182), (-0.7647, -0.7761, 3.026), (-0.6882, -0.7761, 2.883), (-0.5853, -0.7761, 2.758), (-0.4598, -0.7761, 2.655), (-0.3167, -0.7761, 2.578), (-0.1615, -0.7761, 2.531), (0.1814, -0.2327, 2.431), (-1.23e-23, -0.2327, 2.413), (0.3558, -0.2327, 2.484), (0.5165, -0.2327, 2.57), (0.6574, -0.2327, 2.686), (0.773, -0.2327, 2.827), (0.8589, -0.2327, 2.987), (0.9118, -0.2327, 3.162), (0.9296, -0.2327, 3.343), (0.9118, -0.2327, 3.524), (0.8589, -0.2327, 3.699), (0.773, -0.2327, 3.86), (0.6574, -0.2327, 4.0), (0.5165, -0.2327, 4.116), (0.3558, -0.2327, 4.202), (0.1814, -0.2327, 4.255), (-3.029e-07, -0.2327, 4.273), (-0.1814, -0.2327, 4.255), (-0.3558, -0.2327, 4.202), (-0.5165, -0.2327, 4.116), (-0.6574, -0.2327, 4.0), (-0.773, -0.2327, 3.86), (-0.8589, -0.2327, 3.699), (-0.9118, -0.2327, 3.524), (-0.9296, -0.2327, 3.343), (-0.9118, -0.2327, 3.162), (-0.8589, -0.2327, 2.987), (-0.773, -0.2327, 2.827), (-0.6573, -0.2327, 2.686), (-0.5165, -0.2327, 2.57), (-0.3558, -0.2327, 2.484), (-0.1814, -0.2327, 2.431), (0.1814, 0.005568, 2.431), (-4.441e-16, 0.005568, 2.413), (0.3558, 0.005568, 2.484), (0.5165, 0.005568, 2.57), (0.6574, 0.005568, 2.686), (0.773, 0.005568, 2.827), (0.8589, 0.005568, 2.987), (0.9118, 0.005568, 3.162), (0.9296, 0.005568, 3.343), (0.9118, 0.005568, 3.524), (0.8589, 0.005568, 3.699), (0.773, 0.005567, 3.86), (0.6574, 0.005567, 4.0), (0.5165, 0.005567, 4.116), (0.3558, 0.005568, 4.202), (0.1814, 0.005567, 4.255), (-3.029e-07, 0.005568, 4.273), (-0.1814, 0.005567, 4.255), (-0.3558, 0.005567, 4.202), (-0.5165, 0.005568, 4.116), (-0.6574, 0.005568, 4.0), (-0.773, 0.005568, 3.86), (-0.8589, 0.005568, 3.699), (-0.9118, 0.005568, 3.524), (-0.9296, 0.005568, 3.343), (-0.9118, 0.005568, 3.162), (-0.8589, 0.005568, 2.987), (-0.773, 0.005568, 2.827), (-0.6573, 0.005568, 2.686), (-0.5165, 0.005568, 2.57), (-0.3558, 0.005568, 2.484), (-0.1814, 0.005568, 2.431), (0.9296, -0.5231, 3.348), (0.9118, -0.5231, 3.348), (0.8589, -0.5231, 3.348), (0.773, -0.5231, 3.348), (0.6574, -0.5231, 3.348), (0.5165, -0.5231, 3.348), (0.3558, -0.5231, 3.348), (0.1814, -0.5231, 3.348), (-3.029e-07, -0.5231, 3.348), (-0.1814, -0.5231, 3.348), (-0.3558, -0.5231, 3.348), (-0.5165, -0.5231, 3.348), (-0.6574, -0.5231, 3.348), (-0.773, -0.5231, 3.348), (-0.8589, -0.5231, 3.348), (-0.9118, -0.5231, 3.348), (-0.9296, -0.5231, 3.348), (0.9296, -0.2327, 3.348), (0.9118, -0.2327, 3.348), (0.8589, -0.2327, 3.348), (0.773, -0.2327, 3.348), (0.6574, -0.2327, 3.348), (0.5165, -0.2327, 3.348), (0.3558, -0.2327, 3.348), (0.1814, -0.2327, 3.348), (-3.029e-07, -0.2327, 3.348), (-0.1814, -0.2327, 3.348), (-0.3558, -0.2327, 3.348), (-0.5165, -0.2327, 3.348), (-0.6574, -0.2327, 3.348), (-0.773, -0.2327, 3.348), (-0.8589, -0.2327, 3.348), (-0.9118, -0.2327, 3.348), (-0.9296, -0.2327, 3.348), (-2.226e-07, -0.3779, 3.348)], [], [(0, 1, 3, 2), (2, 3, 5, 4), (4, 5, 7, 6), (6, 7, 9, 8), (8, 9, 11, 10), (10, 11, 13, 12), (12, 13, 15, 14), (14, 15, 17, 16), (16, 17, 19, 18), (18, 19, 21, 20), (20, 21, 23, 22), (22, 23, 25, 24), (24, 25, 27, 26), (26, 27, 29, 28), (28, 29, 31, 30), (30, 31, 33, 32), (32, 33, 35, 34), (34, 35, 37, 36), (36, 37, 39, 38), (38, 39, 41, 40), (40, 41, 43, 42), (42, 43, 45, 44), (44, 45, 47, 46), (46, 47, 49, 48), (48, 49, 51, 50), (50, 51, 53, 52), (52, 53, 55, 54), (54, 55, 57, 56), (56, 57, 59, 58), (58, 59, 61, 60), (11, 9, 164, 165), (62, 63, 1, 0), (60, 61, 63, 62), (18, 20, 74, 73), (76, 77, 109, 108), (36, 38, 83, 82), (54, 56, 92, 91), (10, 12, 70, 69), (28, 30, 79, 78), (46, 48, 88, 87), (2, 4, 66, 65), (20, 22, 75, 74), (38, 40, 84, 83), (56, 58, 93, 92), (12, 14, 71, 70), (30, 32, 80, 79), (48, 50, 89, 88), (4, 6, 67, 66), (22, 24, 76, 75), (40, 42, 85, 84), (58, 60, 94, 93), (14, 16, 72, 71), (32, 34, 81, 80), (50, 52, 90, 89), (6, 8, 68, 67), (24, 26, 77, 76), (42, 44, 86, 85), (60, 62, 95, 94), (16, 18, 73, 72), (34, 36, 82, 81), (52, 54, 91, 90), (8, 10, 69, 68), (26, 28, 78, 77), (44, 46, 87, 86), (0, 2, 65, 64), (62, 0, 64, 95), (111, 112, 144, 143), (90, 91, 123, 122), (77, 78, 110, 109), (64, 65, 97, 96), (91, 92, 124, 123), (78, 79, 111, 110), (65, 66, 98, 97), (92, 93, 125, 124), (79, 80, 112, 111), (66, 67, 99, 98), (93, 94, 126, 125), (80, 81, 113, 112), (67, 68, 100, 99), (94, 95, 127, 126), (81, 82, 114, 113), (68, 69, 101, 100), (95, 64, 96, 127), (82, 83, 115, 114), (69, 70, 102, 101), (83, 84, 116, 115), (70, 71, 103, 102), (84, 85, 117, 116), (71, 72, 104, 103), (85, 86, 118, 117), (72, 73, 105, 104), (86, 87, 119, 118), (73, 74, 106, 105), (87, 88, 120, 119), (74, 75, 107, 106), (88, 89, 121, 120), (75, 76, 108, 107), (89, 90, 122, 121), (128, 129, 130, 131, 132, 133, 134, 135, 136, 137, 138, 139, 140, 141, 142, 143, 144, 145, 146, 147, 148, 149, 150, 151, 152, 153, 154, 155, 156, 157, 158, 159), (98, 99, 131, 130), (125, 126, 158, 157), (112, 113, 145, 144), (99, 100, 132, 131), (126, 127, 159, 158), (113, 114, 146, 145), (100, 101, 133, 132), (127, 96, 128, 159), (114, 115, 147, 146), (101, 102, 134, 133), (115, 116, 148, 147), (102, 103, 135, 134), (116, 117, 149, 148), (103, 104, 136, 135), (117, 118, 150, 149), (104, 105, 137, 136), (118, 119, 151, 150), (105, 106, 138, 137), (119, 120, 152, 151), (106, 107, 139, 138), (120, 121, 153, 152), (107, 108, 140, 139), (121, 122, 154, 153), (108, 109, 141, 140), (122, 123, 155, 154), (109, 110, 142, 141), (96, 97, 129, 128), (123, 124, 156, 155), (110, 111, 143, 142), (97, 98, 130, 129), (124, 125, 157, 156), (182, 181, 213, 214), (3, 1, 161, 160), (1, 63, 191, 161), (57, 55, 187, 188), (13, 11, 165, 166), (5, 3, 160, 162), (59, 57, 188, 189), (15, 13, 166, 167), (51, 49, 184, 185), (7, 5, 162, 163), (61, 59, 189, 190), (17, 15, 167, 168), (53, 51, 185, 186), (9, 7, 163, 164), (63, 61, 190, 191), (55, 53, 186, 187), (169, 168, 200, 201), (183, 182, 214, 215), (170, 169, 201, 202), (184, 183, 215, 216), (171, 170, 202, 203), (185, 184, 216, 217), (172, 171, 203, 204), (186, 185, 217, 218), (173, 172, 204, 205), (187, 186, 218, 219), (174, 173, 205, 206), (160, 161, 193, 192), (188, 187, 219, 220), (175, 174, 206, 207), (162, 160, 192, 194), (189, 188, 220, 221), (176, 175, 207, 208), (163, 162, 194, 195), (190, 189, 221, 222), (177, 176, 208, 209), (164, 163, 195, 196), (191, 190, 222, 223), (178, 177, 209, 210), (165, 164, 196, 197), (161, 191, 223, 193), (179, 178, 210, 211), (166, 165, 197, 198), (180, 179, 211, 212), (167, 166, 198, 199), (181, 180, 212, 213), (168, 167, 199, 200), (178, 179, 252, 251), (27, 25, 228, 229), (45, 43, 237, 238), (179, 180, 253, 252), (19, 17, 224, 225), (37, 35, 233, 234), (180, 181, 254, 253), (17, 168, 241, 224), (181, 182, 255, 254), (29, 27, 229, 230), (47, 45, 238, 239), (168, 169, 242, 241), (182, 183, 256, 255), (21, 19, 225, 226), (169, 170, 243, 242), (39, 37, 234, 235), (183, 184, 257, 256), (170, 171, 244, 243), (31, 29, 230, 231), (49, 47, 239, 240), (171, 172, 245, 244), (172, 173, 246, 245), (23, 21, 226, 227), (41, 39, 235, 236), (173, 174, 247, 246), (184, 49, 240, 257), (33, 31, 231, 232), (174, 175, 248, 247), (175, 176, 249, 248), (25, 23, 227, 228), (43, 41, 236, 237), (176, 177, 250, 249), (35, 33, 232, 233), (177, 178, 251, 250), (237, 236, 258), (251, 252, 258), (238, 237, 258), (225, 224, 258), (252, 253, 258), (239, 238, 258), (226, 225, 258), (253, 254, 258), (240, 239, 258), (227, 226, 258), (254, 255, 258), (241, 242, 258), (228, 227, 258), (255, 256, 258), (242, 243, 258), (229, 228, 258), (256, 257, 258), (243, 244, 258), (230, 229, 258), (257, 240, 258), (244, 245, 258), (231, 230, 258), (224, 241, 258), (245, 246, 258), (232, 231, 258), (246, 247, 258), (233, 232, 258), (247, 248, 258), (234, 233, 258), (248, 249, 258), (235, 234, 258), (249, 250, 258), (236, 235, 258), (250, 251, 258)])
me_cylinder_004.polygons.foreach_set('use_smooth', [True] * 245)
me_cylinder_004.materials.append(mat_material_001)
me_cylinder_004.use_remesh_preserve_volume = False
me_cylinder_004.use_remesh_preserve_attributes = False
me_cylinder_004.use_mirror_vertex_groups = False
me_cylinder_004.update()
me_cylinder_002 = bpy.data.meshes.new('Cylinder.002')
me_cylinder_002.from_pydata([(0.7212, 0.8656, 3.342), (0.9527, 0.8656, 3.342), (0.7212, 0.8492, 3.175), (0.9527, 0.8492, 3.175), (0.7212, 0.8005, 3.014), (0.9527, 0.8005, 3.014), (0.7212, 0.7215, 2.867), (0.9527, 0.7215, 2.867), (0.7212, 0.6152, 2.737), (0.9527, 0.6152, 2.737), (0.7212, 0.4856, 2.631), (0.9527, 0.4856, 2.631), (0.7212, 0.3377, 2.552), (0.9527, 0.3377, 2.552), (0.7212, 0.1773, 2.503), (0.9527, 0.1773, 2.503), (0.7212, 0.01044, 2.487), (0.9527, 0.01044, 2.487), (0.7212, -0.1564, 2.503), (0.9527, -0.1564, 2.503), (0.7212, -0.3168, 2.552), (0.9527, -0.3168, 2.552), (0.7212, -0.4647, 2.631), (0.9527, -0.4647, 2.631), (0.7212, -0.5943, 2.737), (0.9527, -0.5943, 2.737), (0.7212, -0.7006, 2.867), (0.9527, -0.7006, 2.867), (0.7212, -0.7797, 3.014), (0.9527, -0.7797, 3.014), (0.7212, -0.8283, 3.175), (0.9527, -0.8283, 3.175), (0.7212, -0.8448, 3.342), (0.9527, -0.8448, 3.342), (0.7212, -0.8283, 3.509), (0.9527, -0.8283, 3.509), (0.7212, -0.7797, 3.669), (0.9527, -0.7797, 3.669), (0.7212, -0.7006, 3.817), (0.9527, -0.7006, 3.817), (0.7212, -0.5943, 3.946), (0.9527, -0.5943, 3.946), (0.7212, -0.4647, 4.053), (0.9527, -0.4647, 4.053), (0.7212, -0.3168, 4.132), (0.9527, -0.3168, 4.132), (0.7212, -0.1564, 4.181), (0.9527, -0.1564, 4.181), (0.7212, 0.01044, 4.197), (0.9527, 0.01044, 4.197), (0.7212, 0.1773, 4.181), (0.9527, 0.1773, 4.181), (0.7212, 0.3377, 4.132), (0.9527, 0.3377, 4.132), (0.7212, 0.4856, 4.053), (0.9527, 0.4856, 4.053), (0.7212, 0.6152, 3.946), (0.9527, 0.6152, 3.946), (0.7212, 0.7215, 3.817), (0.9527, 0.7215, 3.817), (0.7212, 0.8005, 3.669), (0.9527, 0.8005, 3.669), (0.7212, 0.8492, 3.509), (0.9527, 0.8492, 3.509)], [], [(0, 1, 3, 2), (2, 3, 5, 4), (4, 5, 7, 6), (6, 7, 9, 8), (8, 9, 11, 10), (10, 11, 13, 12), (12, 13, 15, 14), (14, 15, 17, 16), (16, 17, 19, 18), (18, 19, 21, 20), (20, 21, 23, 22), (22, 23, 25, 24), (24, 25, 27, 26), (26, 27, 29, 28), (28, 29, 31, 30), (30, 31, 33, 32), (32, 33, 35, 34), (34, 35, 37, 36), (36, 37, 39, 38), (38, 39, 41, 40), (40, 41, 43, 42), (42, 43, 45, 44), (44, 45, 47, 46), (46, 47, 49, 48), (48, 49, 51, 50), (50, 51, 53, 52), (52, 53, 55, 54), (54, 55, 57, 56), (56, 57, 59, 58), (58, 59, 61, 60), (3, 1, 63, 61, 59, 57, 55, 53, 51, 49, 47, 45, 43, 41, 39, 37, 35, 33, 31, 29, 27, 25, 23, 21, 19, 17, 15, 13, 11, 9, 7, 5), (62, 63, 1, 0), (60, 61, 63, 62), (0, 2, 4, 6, 8, 10, 12, 14, 16, 18, 20, 22, 24, 26, 28, 30, 32, 34, 36, 38, 40, 42, 44, 46, 48, 50, 52, 54, 56, 58, 60, 62)])
me_cylinder_002.materials.append(mat_material_003)
me_cylinder_002.use_remesh_preserve_volume = False
me_cylinder_002.use_remesh_preserve_attributes = False
me_cylinder_002.use_mirror_vertex_groups = False
me_cylinder_002.update()
me_cube_001 = bpy.data.meshes.new('Cube.001')
me_cube_001.from_pydata([(0.5924, -0.1737, 0.5978), (0.5924, -0.1737, 0.69), (0.5924, 0.1737, 0.5978), (0.5924, 0.1737, 0.69), (-0.002406, -0.1737, 0.5978), (-0.002406, -0.1737, 0.69), (-0.002406, 0.1737, 0.5978), (-0.002406, 0.1737, 0.69), (0.6485, -0.1737, 0.5978), (0.6485, -0.1737, 0.69), (0.6485, 0.1737, 0.69), (0.6485, 0.1737, 0.5978), (0.5924, -0.2703, 0.5978), (0.5924, -0.2703, 0.69), (0.5924, 0.2703, 0.69), (0.5924, 0.2703, 0.5978), (0.6485, -0.2703, 0.5978), (0.6485, -0.2703, 0.69), (0.6485, 0.2703, 0.69), (0.6485, 0.2703, 0.5978), (0.5924, 0.0, 0.1923), (0.5924, 0.0, 0.1923), (0.6485, 0.0, 0.1923), (0.6485, 0.0, 0.1923), (0.6485, 0.08296, 0.07971), (0.5924, 0.08296, 0.07971), (0.5924, -0.08296, 0.07971), (0.6485, -0.08296, 0.07971), (0.6485, 0.1291, 0.07971), (0.5924, 0.1291, 0.07971), (0.5924, -0.1291, 0.07971), (0.6485, -0.1291, 0.07971), (0.6485, 0.08296, 0.01743), (0.5924, 0.08296, 0.01743), (0.5924, -0.08296, 0.01743), (0.6485, -0.08296, 0.01743), (0.6485, 0.1291, 0.01743), (0.5924, 0.1291, 0.01743), (0.5924, -0.1291, 0.01743), (0.6485, -0.1291, 0.01743), (0.6485, -0.08346, 0.07971), (0.5924, -0.08346, 0.07971), (0.6485, -0.08346, 0.01743), (0.5924, -0.08346, 0.01743), (0.6485, 0.03796, -0.07128), (0.5924, 0.03796, -0.07128), (0.5924, -0.05303, -0.07128), (0.6485, -0.05303, -0.07128), (0.6485, 0.06325, -0.07128), (0.5924, 0.06325, -0.07128), (0.5924, -0.07832, -0.07128), (0.6485, -0.07832, -0.07128), (0.6485, -0.05331, -0.07128), (0.5924, -0.05331, -0.07128), (0.3075, 0.06454, 0.0003104), (0.6787, 0.06454, 0.0003105), (0.3075, 0.0633, -0.01228), (0.6787, 0.0633, -0.01228), (0.3075, 0.05963, -0.02439), (0.6787, 0.05963, -0.02439), (0.3075, 0.05367, -0.03555), (0.6787, 0.05367, -0.03555), (0.3075, 0.04564, -0.04533), (0.6787, 0.04564, -0.04533), (0.3075, 0.03586, -0.05336), (0.6787, 0.03586, -0.05336), (0.3075, 0.0247, -0.05932), (0.6787, 0.0247, -0.05932), (0.3075, 0.01259, -0.06299), (0.6787, 0.01259, -0.06299), (0.3075, -1.724e-07, -0.06423), (0.6787, -1.551e-07, -0.06423), (0.3075, -0.01259, -0.06299), (0.6787, -0.01259, -0.06299), (0.3075, -0.0247, -0.05932), (0.6787, -0.0247, -0.05932), (0.3075, -0.03586, -0.05336), (0.6787, -0.03586, -0.05336), (0.3075, -0.04564, -0.04533), (0.6787, -0.04564, -0.04533), (0.3075, -0.05367, -0.03555), (0.6787, -0.05367, -0.03555), (0.3075, -0.05963, -0.02439), (0.6787, -0.05963, -0.02439), (0.3075, -0.0633, -0.01228), (0.6787, -0.0633, -0.01228), (0.3075, -0.06454, 0.0003104), (0.6787, -0.06454, 0.0003105), (0.3075, -0.0633, 0.0129), (0.6787, -0.0633, 0.0129), (0.3075, -0.05963, 0.02501), (0.6787, -0.05963, 0.02501), (0.3075, -0.05367, 0.03617), (0.6787, -0.05367, 0.03617), (0.3075, -0.04564, 0.04595), (0.6787, -0.04564, 0.04595), (0.3075, -0.03586, 0.05398), (0.6787, -0.03586, 0.05398), (0.3075, -0.0247, 0.05994), (0.6787, -0.0247, 0.05994), (0.3075, -0.01259, 0.06361), (0.6787, -0.01259, 0.06361), (0.3075, -1.323e-07, 0.06486), (0.6787, -1.15e-07, 0.06486), (0.3075, 0.01259, 0.06361), (0.6787, 0.01259, 0.06361), (0.3075, 0.0247, 0.05994), (0.6787, 0.0247, 0.05994), (0.3075, 0.03586, 0.05398), (0.6787, 0.03586, 0.05398), (0.3075, 0.04564, 0.04595), (0.6787, 0.04564, 0.04595), (0.3075, 0.05367, 0.03617), (0.6787, 0.05367, 0.03617), (0.3075, 0.05963, 0.02501), (0.6787, 0.05963, 0.02501), (0.3075, 0.0633, 0.0129), (0.6787, 0.0633, 0.0129), (0.5924, 0.3252, 0.6775), (0.5924, 0.3252, 0.5853), (0.6485, 0.3252, 0.6775), (0.6485, 0.3252, 0.5853), (0.6485, 0.184, 0.0672), (0.5924, 0.184, 0.0672), (0.6485, 0.184, 0.004912), (0.5924, 0.184, 0.004912), (0.6485, 0.1181, -0.0838), (0.5924, 0.1181, -0.0838), (0.5924, -0.3255, 0.5869), (0.5924, -0.3255, 0.6791), (0.6485, -0.3255, 0.5869), (0.6485, -0.3255, 0.6791), (0.5924, -0.1843, 0.06876), (0.6485, -0.1843, 0.06876), (0.5924, -0.1843, 0.006481), (0.6485, -0.1843, 0.006481), (0.5924, -0.1336, -0.08223), (0.6485, -0.1336, -0.08223), (0.6023, 0.03284, -0.1292), (0.6023, 0.06841, -0.1373), (0.6023, -0.05889, -0.1292), (0.6023, -0.09467, -0.1363), (0.6387, -0.09467, -0.1363), (0.6387, -0.05889, -0.1292), (0.6387, 0.01645, -0.1292), (0.6023, 0.01645, -0.1292), (0.6023, -0.0425, -0.1292), (0.6387, -0.0425, -0.1292), (0.6387, 0.03284, -0.1292), (0.6387, -0.04268, -0.1292), (0.6023, -0.04268, -0.1292), (0.6387, 0.06841, -0.1373), (0.3041, 0.1737, 0.69), (0.157, 0.1737, 0.69), (0.157, 0.1737, 0.5978), (0.3041, 0.1737, 0.5978), (0.157, -0.1737, 0.69), (0.3041, -0.1737, 0.69), (0.3041, -0.1737, 0.5978), (0.157, -0.1737, 0.5978), (0.157, 0.1737, -0.03797), (0.3041, 0.1737, -0.03797), (0.3041, -0.1737, -0.03797), (0.157, -0.1737, -0.03797)], [], [(2, 3, 14, 15), (153, 154, 6, 7), (157, 158, 0, 1), (159, 4, 6, 154), (157, 1, 3, 152), (9, 8, 11, 10), (11, 2, 25, 24), (2, 11, 22, 20), (3, 1, 9, 10), (37, 29, 123, 125), (16, 17, 131, 130), (1, 0, 12, 13), (2, 15, 29, 25), (3, 10, 18, 14), (10, 11, 19, 18), (8, 9, 17, 16), (9, 1, 13, 17), (21, 20, 22, 23), (11, 8, 23, 22), (8, 0, 21, 23), (0, 2, 20, 21), (25, 29, 37, 33), (30, 26, 34, 38), (30, 38, 134, 132), (8, 16, 31, 27), (12, 0, 26, 30), (19, 11, 24, 28), (0, 8, 27, 26), (19, 28, 122, 121), (33, 37, 49, 45), (35, 39, 51, 47), (49, 127, 139, 138), (24, 25, 41, 40), (27, 31, 39, 35), (28, 24, 32, 36), (38, 50, 136, 134), (26, 27, 35, 34), (40, 41, 43, 42), (32, 24, 40, 42), (42, 43, 53, 52), (25, 33, 43, 41), (51, 137, 142, 143), (127, 126, 151, 139), (47, 51, 143, 147), (34, 35, 47, 46), (36, 32, 44, 48), (32, 42, 52, 44), (29, 15, 119, 123), (43, 33, 45, 53), (38, 34, 46, 50), (51, 39, 135, 137), (54, 55, 57, 56), (56, 57, 59, 58), (58, 59, 61, 60), (60, 61, 63, 62), (62, 63, 65, 64), (64, 65, 67, 66), (66, 67, 69, 68), (68, 69, 71, 70), (70, 71, 73, 72), (72, 73, 75, 74), (74, 75, 77, 76), (76, 77, 79, 78), (78, 79, 81, 80), (80, 81, 83, 82), (82, 83, 85, 84), (84, 85, 87, 86), (86, 87, 89, 88), (88, 89, 91, 90), (90, 91, 93, 92), (92, 93, 95, 94), (94, 95, 97, 96), (96, 97, 99, 98), (98, 99, 101, 100), (100, 101, 103, 102), (102, 103, 105, 104), (104, 105, 107, 106), (106, 107, 109, 108), (108, 109, 111, 110), (110, 111, 113, 112), (112, 113, 115, 114), (57, 55, 117, 115, 113, 111, 109, 107, 105, 103, 101, 99, 97, 95, 93, 91, 89, 87, 85, 83, 81, 79, 77, 75, 73, 71, 69, 67, 65, 63, 61, 59), (116, 117, 55, 54), (114, 115, 117, 116), (54, 56, 58, 60, 62, 64, 66, 68, 70, 72, 74, 76, 78, 80, 82, 84, 86, 88, 90, 92, 94, 96, 98, 100, 102, 104, 106, 108, 110, 112, 114, 116), (119, 118, 120, 121), (119, 121, 122, 123), (123, 122, 124, 125), (125, 124, 126, 127), (18, 19, 121, 120), (49, 37, 125, 127), (36, 48, 126, 124), (14, 18, 120, 118), (28, 36, 124, 122), (15, 14, 118, 119), (129, 128, 130, 131), (130, 128, 132, 133), (133, 132, 134, 135), (135, 134, 136, 137), (31, 16, 130, 133), (50, 46, 146, 140), (39, 31, 133, 135), (13, 12, 128, 129), (17, 13, 129, 131), (12, 30, 132, 128), (148, 138, 139, 151), (144, 145, 138, 148), (146, 147, 143, 140), (145, 144, 149, 150), (140, 143, 142, 141), (52, 53, 150, 149), (46, 47, 147, 146), (136, 50, 140, 141), (44, 52, 149, 144), (53, 45, 145, 150), (126, 48, 148, 151), (45, 49, 138, 145), (137, 136, 141, 142), (48, 44, 144, 148), (5, 156, 153, 7), (156, 157, 152, 153), (0, 158, 155, 2), (158, 159, 163, 162), (5, 4, 159, 156), (156, 159, 158, 157), (3, 2, 155, 152), (152, 155, 154, 153), (162, 163, 160, 161), (154, 155, 161, 160), (155, 158, 162, 161), (159, 154, 160, 163)])
me_cube_001.polygons.foreach_set('use_smooth', [True] * 131)
me_cube_001.materials.append(mat_material_002)
me_cube_001.use_remesh_preserve_volume = False
me_cube_001.use_remesh_preserve_attributes = False
me_cube_001.use_mirror_vertex_groups = False
me_cube_001.update()
me_cylinder = bpy.data.meshes.new('Cylinder')
me_cylinder.from_pydata([(0.04089, 0.2056, 2.403), (0.08022, 0.1937, 2.403), (0.1165, 0.1743, 2.403), (0.1482, 0.1482, 2.403), (0.1743, 0.1165, 2.403), (0.1937, 0.08022, 2.403), (0.2056, 0.04089, 2.403), (0.2096, 2.558e-07, 2.403), (0.2056, -0.04089, 2.403), (0.1937, -0.08022, 2.403), (0.1743, -0.1165, 2.403), (0.1482, -0.1482, 2.403), (0.1165, -0.1743, 2.403), (0.08022, -0.1937, 2.403), (0.04089, -0.2056, 2.403), (-4.018e-07, -0.2096, 2.403), (-0.04089, -0.2056, 2.403), (-0.08022, -0.1937, 2.403), (-0.1165, -0.1743, 2.403), (-0.1482, -0.1482, 2.403), (-0.1743, -0.1165, 2.403), (-0.1937, -0.08022, 2.403), (-0.2056, -0.04089, 2.403), (-0.2096, 4.424e-07, 2.403), (-0.2056, 0.04089, 2.403), (-0.1937, 0.08022, 2.403), (-0.1743, 0.1165, 2.403), (-0.1482, 0.1482, 2.403), (-0.1165, 0.1743, 2.403), (-0.08022, 0.1937, 2.403), (-0.04089, 0.2056, 2.403), (-3.335e-07, 0.2096, 2.403), (0.04089, 0.2056, 0.7085), (0.08022, 0.1937, 0.7085), (0.1165, 0.1743, 0.7085), (0.1482, 0.1482, 0.7085), (0.1743, 0.1165, 0.7085), (0.1937, 0.08022, 0.7085), (0.2056, 0.04089, 0.7085), (0.2096, 2.558e-07, 0.7085), (0.2056, -0.04089, 0.7085), (0.1937, -0.08022, 0.7085), (0.1743, -0.1165, 0.7085), (0.1482, -0.1482, 0.7085), (0.1165, -0.1743, 0.7085), (0.08022, -0.1937, 0.7085), (0.04089, -0.2056, 0.7085), (2.555e-08, -0.2096, 0.7085), (-0.04089, -0.2056, 0.7085), (-0.08022, -0.1937, 0.7085), (-0.1165, -0.1743, 0.7085), (-0.1482, -0.1482, 0.7085), (-0.1743, -0.1165, 0.7085), (-0.1937, -0.08022, 0.7085), (-0.2056, -0.04089, 0.7085), (-0.2096, 4.424e-07, 0.7085), (-0.2056, 0.04089, 0.7085), (-0.1937, 0.08022, 0.7085), (-0.1743, 0.1165, 0.7085), (-0.1482, 0.1482, 0.7085), (-0.1165, 0.1743, 0.7085), (-0.08022, 0.1937, 0.7085), (-0.1401, 0.7041, 0.363), (-0.1951, 0.9808, -0.02631), (-0.2747, 0.6633, 0.363), (-0.3827, 0.9239, -0.02631), (-0.3989, 0.5969, 0.363), (-0.5556, 0.8315, -0.02631), (-0.5077, 0.5077, 0.363), (-0.7071, 0.7071, -0.02631), (-0.5969, 0.3989, 0.363), (-0.8315, 0.5556, -0.02631), (-0.6633, 0.2747, 0.363), (-0.9239, 0.3827, -0.02631), (-0.7041, 0.1401, 0.363), (-0.9808, 0.1951, -0.02631), (-0.7179, 7.016e-07, 0.363), (-1.0, 9.656e-07, -0.02631), (-0.7041, -0.1401, 0.363), (-0.9808, -0.1951, -0.02631), (-0.6633, -0.2747, 0.363), (-0.9239, -0.3827, -0.02631), (-0.5969, -0.3989, 0.363), (-0.8315, -0.5556, -0.02631), (-0.5077, -0.5077, 0.363), (-0.7071, -0.7071, -0.02631), (-0.3989, -0.5969, 0.363), (-0.5556, -0.8315, -0.02631), (-0.2747, -0.6633, 0.363), (-0.3827, -0.9239, -0.02631), (-0.1401, -0.7041, 0.363), (-0.1951, -0.9808, -0.02631), (-2.255e-07, -0.7179, 0.363), (-3.258e-07, -1.0, -0.02631), (0.1401, -0.7041, 0.363), (0.1951, -0.9808, -0.02631), (0.2747, -0.6633, 0.363), (0.3827, -0.9239, -0.02631), (0.3989, -0.5969, 0.363), (0.5556, -0.8315, -0.02631), (0.5077, -0.5077, 0.363), (0.7071, -0.7071, -0.02631), (0.5969, -0.3989, 0.363), (0.8315, -0.5556, -0.02631), (0.6633, -0.2747, 0.363), (0.9239, -0.3827, -0.02631), (0.7041, -0.1401, 0.363), (0.9808, -0.1951, -0.02631), (0.7179, 6.261e-08, 0.363), (1.0, 7.55e-08, -0.02631), (0.7041, 0.1401, 0.363), (0.9808, 0.1951, -0.02631), (0.6633, 0.2747, 0.363), (0.9239, 0.3827, -0.02631), (0.5969, 0.3989, 0.363), (0.8315, 0.5556, -0.02631), (0.5077, 0.5077, 0.363), (0.7071, 0.7071, -0.02631), (0.3989, 0.5969, 0.363), (0.5556, 0.8315, -0.02631), (0.2747, 0.6633, 0.363), (0.3827, 0.9239, -0.02631), (0.1401, 0.7041, 0.363), (0.1951, 0.9808, -0.02631), (8.406e-09, 0.7179, 0.363), (0.0, 1.0, -0.02631), (9.385e-08, 0.2096, 0.7085), (-0.04089, 0.2056, 0.7085), (-0.1786, 0.8981, 0.1673), (-0.3504, 0.846, 0.1673), (-0.5087, 0.7614, 0.1673), (-0.6475, 0.6475, 0.1673), (-0.7614, 0.5087, 0.1673), (-0.846, 0.3504, 0.1673), (-0.8981, 0.1786, 0.1673), (-0.9157, 9.399e-07, 0.1673), (-0.8981, -0.1786, 0.1673), (-0.846, -0.3504, 0.1673), (-0.7614, -0.5087, 0.1673), (-0.6475, -0.6475, 0.1673), (-0.5087, -0.7614, 0.1673), (-0.3504, -0.846, 0.1673), (-0.1786, -0.8981, 0.1673), (-3.452e-07, -0.9157, 0.1673), (0.1786, -0.8981, 0.1673), (0.3504, -0.846, 0.1673), (0.5087, -0.7614, 0.1673), (0.6475, -0.6475, 0.1673), (0.7614, -0.5087, 0.1673), (0.846, -0.3504, 0.1673), (0.8981, -0.1786, 0.1673), (0.9157, 2.234e-08, 0.1673), (0.8981, 0.1786, 0.1673), (0.846, 0.3504, 0.1673), (0.7614, 0.5087, 0.1673), (0.6475, 0.6475, 0.1673), (0.5087, 0.7614, 0.1673), (0.3504, 0.846, 0.1673), (0.1786, 0.8981, 0.1673), (5.57e-08, 0.9157, 0.1673)], [], [(61, 60, 28, 29), (37, 36, 4, 5), (128, 62, 124, 159), (130, 66, 64, 129), (72, 74, 56, 57), (94, 96, 45, 46), (132, 70, 68, 131), (50, 49, 17, 18), (62, 64, 61, 127), (134, 74, 72, 133), (39, 38, 6, 7), (100, 102, 42, 43), (136, 78, 76, 135), (55, 54, 22, 23), (68, 70, 58, 59), (138, 82, 80, 137), (36, 35, 3, 4), (90, 92, 47, 48), (140, 86, 84, 139), (52, 51, 19, 20), (122, 124, 126, 32), (142, 90, 88, 141), (41, 40, 8, 9), (96, 98, 44, 45), (144, 94, 92, 143), (57, 56, 24, 25), (64, 66, 60, 61), (146, 98, 96, 145), (38, 37, 5, 6), (102, 104, 41, 42), (46, 45, 13, 14), (88, 90, 48, 49), (148, 102, 100, 147), (34, 33, 1, 2), (56, 55, 23, 24), (116, 118, 34, 35), (74, 76, 55, 56), (118, 120, 33, 34), (30, 29, 28, 27, 26, 25, 24, 23, 22, 21, 20, 19, 18, 17, 16, 15, 14, 13, 12, 11, 10, 9, 8, 7, 6, 5, 4, 3, 2, 1, 0, 31), (126, 127, 30, 31), (49, 48, 16, 17), (129, 64, 62, 128), (135, 76, 74, 134), (141, 88, 86, 140), (147, 100, 98, 146), (78, 80, 53, 54), (106, 108, 39, 40), (80, 82, 52, 53), (110, 112, 37, 38), (47, 46, 14, 15), (60, 59, 27, 28), (32, 126, 31, 0), (133, 72, 70, 132), (139, 84, 82, 138), (145, 96, 94, 144), (42, 41, 9, 10), (84, 86, 50, 51), (112, 114, 36, 37), (86, 88, 49, 50), (58, 57, 25, 26), (44, 43, 11, 12), (33, 32, 0, 1), (131, 68, 66, 130), (137, 80, 78, 136), (143, 92, 90, 142), (63, 125, 123, 121, 119, 117, 115, 113, 111, 109, 107, 105, 103, 101, 99, 97, 95, 93, 91, 89, 87, 85, 83, 81, 79, 77, 75, 73, 71, 69, 67, 65), (45, 44, 12, 13), (114, 116, 35, 36), (149, 104, 102, 148), (158, 122, 120, 157), (51, 50, 18, 19), (70, 72, 57, 58), (120, 122, 32, 33), (154, 114, 112, 153), (54, 53, 21, 22), (53, 52, 20, 21), (98, 100, 43, 44), (150, 106, 104, 149), (159, 124, 122, 158), (59, 58, 26, 27), (108, 110, 38, 39), (104, 106, 40, 41), (155, 116, 114, 154), (127, 61, 29, 30), (82, 84, 51, 52), (151, 108, 106, 150), (40, 39, 7, 8), (92, 94, 46, 47), (156, 118, 116, 155), (35, 34, 2, 3), (66, 68, 59, 60), (152, 110, 108, 151), (48, 47, 15, 16), (76, 78, 54, 55), (157, 120, 118, 156), (43, 42, 10, 11), (124, 62, 127, 126), (153, 112, 110, 152), (113, 153, 152, 111), (121, 157, 156, 119), (111, 152, 151, 109), (119, 156, 155, 117), (109, 151, 150, 107), (117, 155, 154, 115), (125, 159, 158, 123), (107, 150, 149, 105), (115, 154, 153, 113), (123, 158, 157, 121), (105, 149, 148, 103), (93, 143, 142, 91), (81, 137, 136, 79), (69, 131, 130, 67), (97, 145, 144, 95), (85, 139, 138, 83), (73, 133, 132, 71), (101, 147, 146, 99), (89, 141, 140, 87), (77, 135, 134, 75), (65, 129, 128, 63), (103, 148, 147, 101), (99, 146, 145, 97), (95, 144, 143, 93), (91, 142, 141, 89), (87, 140, 139, 85), (83, 138, 137, 81), (79, 136, 135, 77), (75, 134, 133, 73), (71, 132, 131, 69), (67, 130, 129, 65), (63, 128, 159, 125)])
me_cylinder.polygons.foreach_set('use_smooth', [True] * 130)
me_cylinder.materials.append(mat_material_001)
me_cylinder.use_remesh_preserve_volume = False
me_cylinder.use_remesh_preserve_attributes = False
me_cylinder.use_mirror_vertex_groups = False
me_cylinder.update()

# ---- objects
ob_cube_001 = bpy.data.objects.new('Cube.001', me_cube_002)
ob_cylinder_001 = bpy.data.objects.new('Cylinder.001', me_cylinder_004)
ob_cylinder_002 = bpy.data.objects.new('Cylinder.002', me_cylinder_002)
ob_sun = bpy.data.objects.new('Sun', light_sun)
ob_camera = bpy.data.objects.new('Camera', cam_camera_001)
ob_cube = bpy.data.objects.new('Cube', me_cube_001)
ob_cylinder = bpy.data.objects.new('Cylinder', me_cylinder)

# ---- transforms, parenting, visibility, modifiers, constraints
ob_cube_001.location = (-0.01553, 0.002648, 3.317)
ob_cube_001.rotation_euler = (2.98e-08, 2.803e-05, 32.99)
ob_cube_001.scale = (1.776, 1.776, 1.776)
ob_cube_001.lineart.crease_threshold = 0.0
_m = ob_cube_001.modifiers.new('Mirror', 'MIRROR')
ob_cylinder_001.location = (-0.009511, 0.008663, 1.192e-07)
ob_cylinder_001.rotation_euler = (0.0, -0.0, 21.99)
ob_cylinder_001.lineart.crease_threshold = 0.0
_m = ob_cylinder_001.modifiers.new('Mirror', 'MIRROR')
_m.use_axis = (False, True, False)
_m.merge_threshold = 0.01
ob_cylinder_002.location = (-0.003496, 0.002648, 1.192e-07)
ob_cylinder_002.rotation_euler = (0.0, -0.0, 20.42)
ob_cylinder_002.lineart.crease_threshold = 0.0
_m = ob_cylinder_002.modifiers.new('Mirror', 'MIRROR')
ob_sun.location = (0.0, 0.0, 7.299)
ob_sun.lineart.crease_threshold = 0.0
ob_camera.location = (0.0, -10.58, 4.3)
ob_camera.rotation_euler = (1.571, -0.0, -0.0)
ob_camera.lineart.crease_threshold = 0.0
ob_cube.location = (-0.01553, 0.002648, 3.317)
ob_cube.rotation_euler = (2.98e-08, 2.803e-05, 32.99)
ob_cube.scale = (1.776, 1.776, 1.776)
ob_cube.lineart.crease_threshold = 0.0
_m = ob_cube.modifiers.new('Mirror', 'MIRROR')
ob_cylinder.location = (-0.003496, 0.002648, 1.192e-07)
ob_cylinder.rotation_euler = (0.0, -0.0, 32.99)
ob_cylinder.scale = (1.11, 1.11, 1.11)
ob_cylinder.lineart.crease_threshold = 0.0

# ---- collection membership
col_collection_1.objects.link(ob_cube_001)
col_collection_1.objects.link(ob_cylinder_001)
col_collection_1.objects.link(ob_cylinder_002)
col_collection_1.objects.link(ob_sun)
col_collection_1.objects.link(ob_camera)
col_collection_1.objects.link(ob_cube)
col_collection_1.objects.link(ob_cylinder)

# ---- scene / render settings (as saved in the file)
scene.camera = ob_camera
scene.frame_start = 1; scene.frame_end = 250; scene.frame_set(1)
scene.render.engine = 'BLENDER_EEVEE_NEXT'
scene.render.resolution_x = 128
scene.render.resolution_y = 128
scene.render.dither_intensity = 0.0
scene.render.film_transparent = True
scene.cycles.use_denoising = False
scene.cycles.samples = 10
scene.cycles.sampling_pattern = 'TABULATED_SOBOL'
scene.cycles.light_sampling_threshold = 0.0
scene.cycles.use_adaptive_sampling = False
scene.cycles.use_light_tree = False
scene.cycles.blur_glossy = 0.0
scene.cycles.pixel_filter_type = 'GAUSSIAN'
scene.cycles.sample_clamp_indirect = 0.0
scene.view_settings.view_transform = 'Standard'
bpy.context.view_layer.update()
